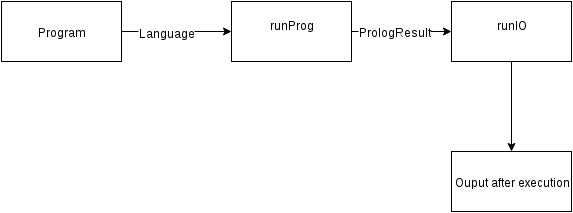

The diagram above was exported from draw.io. Its source (the exported page's mxGraphModel, read from the mxfile embedded in the PNG):
<mxGraphModel dx="1194" dy="839" grid="1" gridSize="10" guides="1" tooltips="1" connect="1" arrows="1" fold="1" page="1" pageScale="1" pageWidth="826" pageHeight="1169" background="#ffffff" math="0">
  <root>
    <mxCell id="0" />
    <mxCell id="1" parent="0" />
    <mxCell id="2" value="Program" style="whiteSpace=wrap;html=1;" vertex="1" parent="1">
      <mxGeometry x="30" y="40" width="120" height="60" as="geometry" />
    </mxCell>
    <mxCell id="4" value="runProg&lt;div&gt;&lt;br&gt;&lt;/div&gt;" style="whiteSpace=wrap;html=1;" vertex="1" parent="1">
      <mxGeometry x="260" y="40" width="120" height="60" as="geometry" />
    </mxCell>
    <mxCell id="5" value="" style="endArrow=classic;html=1;exitX=1;exitY=0.5;entryX=0;entryY=0.5;" edge="1" parent="1" source="2" target="4">
      <mxGeometry width="50" height="50" relative="1" as="geometry">
        <mxPoint x="220" y="160" as="sourcePoint" />
        <mxPoint x="270" y="110" as="targetPoint" />
      </mxGeometry>
    </mxCell>
    <mxCell id="9" value="Language" style="text;html=1;resizable=0;points=[];;align=center;verticalAlign=middle;labelBackgroundColor=#ffffff;" vertex="1" connectable="0" parent="5">
      <mxGeometry x="-0.2" relative="1" as="geometry">
        <mxPoint as="offset" />
      </mxGeometry>
    </mxCell>
    <mxCell id="6" value="" style="endArrow=classic;html=1;exitX=1;exitY=0.5;" edge="1" parent="1" source="4">
      <mxGeometry width="50" height="50" relative="1" as="geometry">
        <mxPoint x="440" y="170" as="sourcePoint" />
        <mxPoint x="480" y="70" as="targetPoint" />
      </mxGeometry>
    </mxCell>
    <mxCell id="10" value="PrologResult" style="text;html=1;resizable=0;points=[];;align=center;verticalAlign=middle;labelBackgroundColor=#ffffff;" vertex="1" connectable="0" parent="6">
      <mxGeometry x="-0.16" y="1" relative="1" as="geometry">
        <mxPoint as="offset" />
      </mxGeometry>
    </mxCell>
    <mxCell id="7" value="runIO&lt;div&gt;&lt;br&gt;&lt;/div&gt;" style="whiteSpace=wrap;html=1;" vertex="1" parent="1">
      <mxGeometry x="480" y="40" width="120" height="60" as="geometry" />
    </mxCell>
    <mxCell id="8" value="" style="endArrow=classic;html=1;exitX=0.5;exitY=1;" edge="1" parent="1" source="7">
      <mxGeometry width="50" height="50" relative="1" as="geometry">
        <mxPoint x="590" y="250" as="sourcePoint" />
        <mxPoint x="540" y="190" as="targetPoint" />
      </mxGeometry>
    </mxCell>
    <mxCell id="11" value="Ouput after execution" style="whiteSpace=wrap;html=1;" vertex="1" parent="1">
      <mxGeometry x="480" y="190" width="120" height="60" as="geometry" />
    </mxCell>
  </root>
</mxGraphModel>